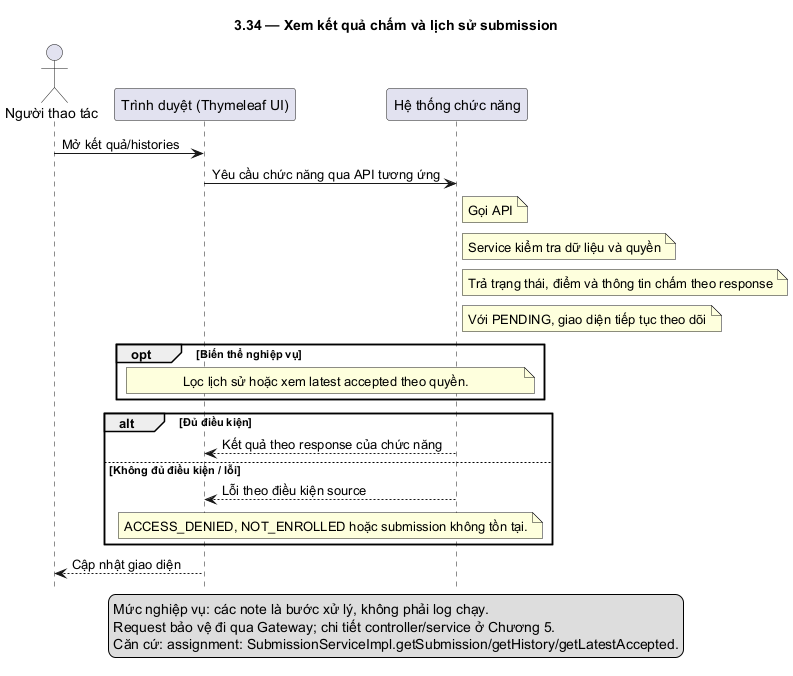

The diagram above was rendered by PlantUML. Its source (embedded in the PNG):
@startuml
skinparam defaultFontName DejaVu Sans
skinparam shadowing false
hide footbox
title 3.34 — Xem kết quả chấm và lịch sử submission
actor "Người thao tác" as U
participant "Trình duyệt (Thymeleaf UI)" as F
participant "Hệ thống chức năng" as B
U -> F: Mở kết quả/histories
F -> B: Yêu cầu chức năng qua API tương ứng
note right of B: Gọi API
note right of B: Service kiểm tra dữ liệu và quyền
note right of B: Trả trạng thái, điểm và thông tin chấm theo response
note right of B: Với PENDING, giao diện tiếp tục theo dõi
opt Biến thể nghiệp vụ
note over F,B: Lọc lịch sử hoặc xem latest accepted theo quyền.
end
alt Đủ điều kiện
B --> F: Kết quả theo response của chức năng
else Không đủ điều kiện / lỗi
B --> F: Lỗi theo điều kiện source
note over F,B: ACCESS_DENIED, NOT_ENROLLED hoặc submission không tồn tại.
end
F --> U: Cập nhật giao diện
legend bottom
Mức nghiệp vụ: các note là bước xử lý, không phải log chạy.
Request bảo vệ đi qua Gateway; chi tiết controller/service ở Chương 5.
Căn cứ: assignment: SubmissionServiceImpl.getSubmission/getHistory/getLatestAccepted.
endlegend
@enduml